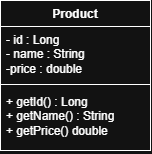

The diagram above was exported from draw.io. Its source (the exported page's mxGraphModel, read from the mxfile embedded in the PNG):
<mxGraphModel dx="1241" dy="677" grid="1" gridSize="10" guides="1" tooltips="1" connect="1" arrows="1" fold="1" page="1" pageScale="1" pageWidth="850" pageHeight="1100" math="0" shadow="0">
  <root>
    <mxCell id="0" />
    <mxCell id="1" parent="0" />
    <mxCell id="ELAbDaUbas49hf65K7xx-1" parent="1" style="swimlane;fontStyle=1;align=center;verticalAlign=top;childLayout=stackLayout;horizontal=1;startSize=26;horizontalStack=0;resizeParent=1;resizeParentMax=0;resizeLast=0;collapsible=1;marginBottom=0;whiteSpace=wrap;html=1;" value="Product" vertex="1">
      <mxGeometry height="150" width="150" x="260" y="120" as="geometry" />
    </mxCell>
    <mxCell id="ELAbDaUbas49hf65K7xx-2" parent="ELAbDaUbas49hf65K7xx-1" style="text;strokeColor=none;fillColor=none;align=left;verticalAlign=top;spacingLeft=4;spacingRight=4;overflow=hidden;rotatable=0;points=[[0,0.5],[1,0.5]];portConstraint=eastwest;whiteSpace=wrap;html=1;" value="- id : Long&lt;div&gt;- name : String&lt;/div&gt;&lt;div&gt;-price : double&lt;/div&gt;" vertex="1">
      <mxGeometry height="54" width="150" y="26" as="geometry" />
    </mxCell>
    <mxCell id="ELAbDaUbas49hf65K7xx-3" parent="ELAbDaUbas49hf65K7xx-1" style="line;strokeWidth=1;fillColor=none;align=left;verticalAlign=middle;spacingTop=-1;spacingLeft=3;spacingRight=3;rotatable=0;labelPosition=right;points=[];portConstraint=eastwest;strokeColor=inherit;labelPerimeter=1;" value="" vertex="1">
      <mxGeometry height="8" width="150" y="80" as="geometry" />
    </mxCell>
    <mxCell id="ELAbDaUbas49hf65K7xx-4" parent="ELAbDaUbas49hf65K7xx-1" style="text;strokeColor=none;fillColor=none;align=left;verticalAlign=top;spacingLeft=4;spacingRight=4;overflow=hidden;rotatable=0;points=[[0,0.5],[1,0.5]];portConstraint=eastwest;whiteSpace=wrap;html=1;" value="+ getId() : Long&lt;div&gt;+ getName() : String&lt;/div&gt;&lt;div&gt;+ getPrice() double&lt;/div&gt;" vertex="1">
      <mxGeometry height="62" width="150" y="88" as="geometry" />
    </mxCell>
  </root>
</mxGraphModel>